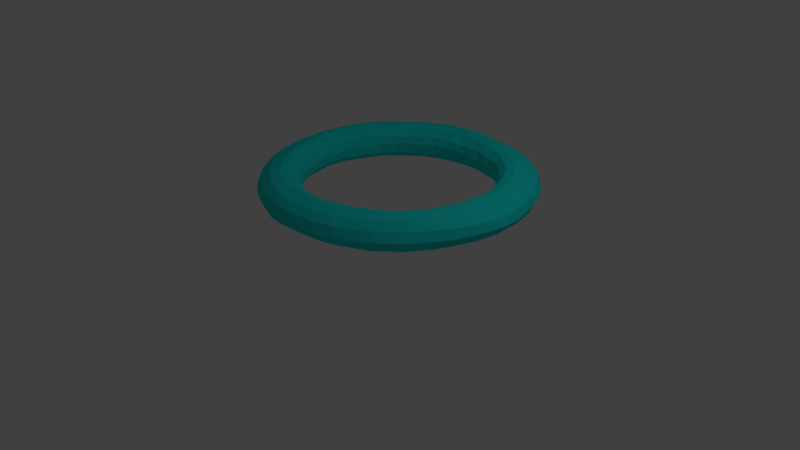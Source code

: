 # Source: hookshot_target.blend  (saved by Blender 2.78.0; exported with 4.5.12 LTS)
import bpy
from mathutils import Matrix  # noqa: F401  (used for matrix-valued properties, if any)

bpy.ops.wm.read_factory_settings(use_empty=True)
scene = bpy.context.scene
scene.name = 'Scene'

# ---- collections
col_collection_1 = bpy.data.collections.new('Collection 1'); scene.collection.children.link(col_collection_1)

# ---- materials (node trees are filled in below, after node groups)
mat_hookshot_target_cyan = bpy.data.materials.new('Hookshot Target Cyan')
mat_hookshot_target_cyan.alpha_threshold = 0.0
mat_hookshot_target_cyan.use_transparent_shadow = False
mat_hookshot_target_cyan.diffuse_color = (0.01353, 0.8, 0.7665, 1.0)
mat_hookshot_target_cyan.roughness = 0.5

# ---- material node trees

# ---- world
world_world = bpy.data.worlds.new('World'); scene.world = world_world
world_world.color = (0.05088, 0.05088, 0.05088)
world_world.use_sun_shadow = False
world_world.sun_shadow_jitter_overblur = 0.0
world_world.cycles.sampling_method = 'MANUAL'

# ---- cameras
cam_camera = bpy.data.cameras.new('Camera')
cam_camera.clip_end = 100.0
cam_camera.lens = 35.0
cam_camera.sensor_width = 32.0
cam_camera.sensor_height = 18.0
cam_camera.ortho_scale = 7.314
cam_camera.dof.focus_distance = 0.0
cam_camera.dof.aperture_fstop = 128.0

# ---- lights
light_lamp = bpy.data.lights.new('Lamp', 'POINT')
light_lamp.transmission_factor = 0.0
light_lamp.cutoff_distance = 30.0
light_lamp.energy = 100.0
light_lamp.shadow_buffer_clip_start = 1.001
light_lamp.shadow_soft_size = 0.1
light_lamp.shadow_maximum_resolution = 0.006
light_lamp.use_absolute_resolution = True

# ---- meshes
me_torus = bpy.data.meshes.new('Torus')
me_torus.from_pydata([(1.371, 0.154, 0.7173), (1.347, 0.2159, 0.7798), (1.254, 0.2172, 0.8482), (1.142, 0.2709, 0.8719), (1.075, 0.1923, 0.852), (1.022, 0.2088, 0.7809), (1.015, 0.175, 0.7129), (1.031, 0.2237, 0.6485), (1.079, 0.1632, 0.5923), (1.136, 0.1284, 0.5778), (1.262, 0.1947, 0.6063), (1.326, 0.09395, 0.6507), (1.363, 0.2794, 0.718), (1.005, 0.2981, 0.7228), (1.049, 0.3211, 0.597), (1.314, 0.3304, 0.6528), (1.336, 0.4048, 0.7227), (1.306, 0.4145, 0.7952), (1.209, 0.4525, 0.8519), (1.058, 0.3459, 0.8554), (0.9954, 0.3957, 0.7994), (0.9925, 0.3671, 0.665), (1.087, 0.4222, 0.5754), (1.217, 0.4469, 0.6058), (1.28, 0.5713, 0.7246), (1.253, 0.5606, 0.7992), (1.079, 0.5505, 0.8731), (0.9927, 0.515, 0.8515), (0.9682, 0.412, 0.7301), (1.256, 0.539, 0.6522), (1.193, 0.7459, 0.7248), (1.142, 0.7704, 0.7976), (1.124, 0.6641, 0.8535), (0.9085, 0.5853, 0.8168), (0.8755, 0.5829, 0.7327), (0.8963, 0.5732, 0.6538), (0.9255, 0.6086, 0.5918), (0.8948, 0.7742, 0.5753), (1.077, 0.7198, 0.5974), (1.132, 0.7764, 0.6529), (1.145, 0.8216, 0.7254), (1.004, 0.8465, 0.8446), (0.8691, 0.819, 0.87), (0.8917, 0.6828, 0.8579), (0.9993, 0.8435, 0.6033), (1.04, 0.9455, 0.7276), (1.029, 0.9158, 0.7991), (0.7747, 0.7958, 0.8474), (0.7712, 0.7418, 0.8046), (0.7231, 0.7578, 0.7306), (0.7811, 0.726, 0.6534), (0.8357, 0.7464, 0.5896), (1.02, 0.9221, 0.6558), (0.9016, 1.065, 0.7313), (0.8727, 1.046, 0.8005), (0.7911, 1.005, 0.8486), (0.6684, 0.8238, 0.7977), (0.6592, 0.8181, 0.668), (0.7182, 0.8536, 0.5877), (0.8023, 0.9663, 0.5922), (0.8457, 1.068, 0.667), (0.7979, 1.133, 0.7301), (0.7227, 1.134, 0.7961), (0.6229, 0.982, 0.8705), (0.6514, 0.8925, 0.8537), (0.575, 0.8503, 0.7289), (0.6371, 0.9613, 0.5745), (0.6807, 1.19, 0.7255), (0.6015, 1.116, 0.8415), (0.5256, 0.9463, 0.8535), (0.5032, 0.895, 0.7852), (0.4908, 0.8925, 0.6679), (0.5408, 0.9307, 0.5941), (0.5884, 1.115, 0.6025), (0.6507, 1.169, 0.6547), (0.5221, 1.246, 0.7209), (0.5434, 1.208, 0.7909), (0.401, 0.9086, 0.7252), (0.4614, 1.225, 0.6503), (0.3874, 1.276, 0.7165), (0.3102, 1.258, 0.7782), (0.3003, 1.166, 0.8462), (0.2686, 1.048, 0.876), (0.3146, 0.9894, 0.8586), (0.3408, 0.9358, 0.795), (0.2751, 0.9414, 0.651), (0.3078, 0.9847, 0.5938), (0.2479, 1.057, 0.5774), (0.3656, 1.164, 0.5971), (0.2508, 1.289, 0.7168), (0.1189, 0.9983, 0.8623), (0.1419, 0.9387, 0.7866), (0.2195, 0.9275, 0.7245), (0.1675, 0.9784, 0.5994), (0.1601, 1.187, 0.6045), (0.2372, 1.259, 0.6498), (0.07234, 1.281, 0.7233), (0.06844, 1.25, 0.792), (0.01914, 1.177, 0.8431), (-0.01734, 1.046, 0.8739), (0.05963, 0.9161, 0.7354), (0.06561, 0.9363, 0.6347), (0.08042, 1.254, 0.6547), (-0.09428, 1.249, 0.7296), (-0.1116, 1.209, 0.7972), (-0.1106, 0.9308, 0.8554), (-0.02987, 0.9048, 0.7885), (-0.05344, 0.9403, 0.5945), (-0.1479, 0.9886, 0.5744), (-0.1198, 1.114, 0.5989), (-0.1332, 1.21, 0.6674), (-0.1763, 1.222, 0.7301), (-0.1221, 1.13, 0.8511), (-0.09752, 0.869, 0.7374), (-0.1142, 0.8896, 0.6307), (-0.3311, 1.149, 0.7256), (-0.3203, 1.125, 0.7976), (-0.3521, 1.028, 0.8442), (-0.2579, 0.9252, 0.8761), (-0.1386, 0.8629, 0.7997), (-0.2233, 0.8824, 0.5874), (-0.3324, 1.008, 0.5945), (-0.3185, 1.119, 0.6519), (-0.4634, 1.064, 0.7229), (-0.4422, 1.051, 0.7972), (-0.3218, 0.8123, 0.864), (-0.3109, 0.7416, 0.7914), (-0.2598, 0.7714, 0.7259), (-0.2505, 0.8088, 0.6367), (-0.3724, 0.8679, 0.5712), (-0.4341, 1.044, 0.6468), (-0.5928, 0.95, 0.7219), (-0.5821, 0.9282, 0.7972), (-0.5659, 0.843, 0.845), (-0.4565, 0.7652, 0.8773), (-0.376, 0.6679, 0.7364), (-0.3952, 0.6866, 0.6301), (-0.3741, 0.7691, 0.5839), (-0.5432, 0.8346, 0.5921), (-0.5724, 0.9242, 0.6449), (-0.6946, 0.826, 0.7223), (-0.6714, 0.8143, 0.7975), (-0.4481, 0.6715, 0.86), (-0.4496, 0.5894, 0.8025), (-0.4856, 0.6216, 0.5917), (-0.5641, 0.6713, 0.5717), (-0.6629, 0.8131, 0.6455), (-0.788, 0.6734, 0.7235), (-0.7827, 0.6091, 0.7984), (-0.7037, 0.6204, 0.855), (-0.6471, 0.536, 0.8757), (-0.5444, 0.5016, 0.8502), (-0.4599, 0.5502, 0.7254), (-0.4778, 0.5575, 0.6379), (-0.6803, 0.6545, 0.5923), (-0.7803, 0.617, 0.6493), (-0.8252, 0.5955, 0.7232), (-0.7619, 0.4554, 0.8546), (-0.5462, 0.3957, 0.8118), (-0.5352, 0.3834, 0.723), (-0.5641, 0.3642, 0.6312), (-0.5932, 0.4041, 0.5877), (-0.6863, 0.338, 0.5751), (-0.7753, 0.4565, 0.6013), (-0.8767, 0.4415, 0.721), (-0.8456, 0.434, 0.7957), (-0.7129, 0.304, 0.8754), (-0.6065, 0.2999, 0.8473), (-0.6156, 0.2774, 0.5977), (-0.8465, 0.4472, 0.6479), (-0.9104, 0.2584, 0.7164), (-0.8872, 0.2006, 0.7817), (-0.7885, 0.1859, 0.858), (-0.584, 0.1971, 0.7985), (-0.5699, 0.2185, 0.7231), (-0.5889, 0.1859, 0.6475), (-0.8013, 0.1891, 0.5946), (-0.878, 0.2432, 0.6456), (-0.9156, 0.1315, 0.7174), (-0.7009, 0.02527, 0.875), (-0.6197, 0.09373, 0.8478), (-0.5711, 0.1047, 0.7232), (-0.6218, 0.08036, 0.5998), (-0.7002, 0.003221, 0.5737), (-0.8737, 0.06264, 0.6493), (-0.9057, -0.001837, 0.7218), (-0.8763, -0.02078, 0.7919), (-0.802, -0.06529, 0.8434), (-0.5796, 0.06852, 0.7987), (-0.5809, 0.06235, 0.6482), (-0.7924, 0.01647, 0.59), (-0.873, -0.1737, 0.7275), (-0.8322, -0.2067, 0.7942), (-0.6021, -0.1178, 0.8662), (-0.5362, -0.1192, 0.7993), (-0.5203, -0.1052, 0.7231), (-0.5341, -0.1224, 0.6479), (-0.596, -0.1278, 0.5853), (-0.7257, -0.1845, 0.5891), (-0.8287, -0.2019, 0.6643), (-0.845, -0.2594, 0.7277), (-0.7305, -0.2918, 0.8432), (-0.6139, -0.2405, 0.8803), (-0.5886, -0.2797, 0.5739), (-0.7689, -0.4218, 0.7233), (-0.7574, -0.3871, 0.7919), (-0.5074, -0.3326, 0.8679), (-0.4344, -0.317, 0.7831), (-0.4369, -0.2822, 0.7217), (-0.4285, -0.3151, 0.6611), (-0.4957, -0.3065, 0.5922), (-0.6396, -0.432, 0.6043), (-0.7303, -0.4215, 0.6546), (-0.6741, -0.5718, 0.7185), (-0.6333, -0.5837, 0.7811), (-0.5748, -0.5169, 0.8527), (-0.4836, -0.4569, 0.8829), (-0.3615, -0.3902, 0.7191), (-0.6164, -0.5838, 0.6522), (-0.618, -0.6387, 0.7183), (-0.3764, -0.5052, 0.8662), (-0.3234, -0.4541, 0.7804), (-0.303, -0.4678, 0.6513), (-0.3415, -0.4865, 0.5951), (-0.3057, -0.592, 0.5799), (-0.4635, -0.6348, 0.6064), (-0.4931, -0.7519, 0.7224), (-0.4749, -0.7314, 0.7975), (-0.4079, -0.6882, 0.8585), (-0.3118, -0.6486, 0.8802), (-0.2379, -0.502, 0.7171), (-0.2383, -0.5568, 0.6036), (-0.4861, -0.7159, 0.6506), (-0.3455, -0.8525, 0.7241), (-0.3214, -0.8376, 0.8018), (-0.2359, -0.8021, 0.8575), (-0.237, -0.6034, 0.859), (-0.2023, -0.5489, 0.7893), (-0.1943, -0.5435, 0.6486), (-0.21, -0.7776, 0.5996), (-0.3214, -0.8261, 0.6486), (-0.2046, -0.9217, 0.7245), (-0.1923, -0.8973, 0.8022), (-0.09798, -0.7767, 0.8778), (-0.04747, -0.6891, 0.8523), (-0.008226, -0.6305, 0.7741), (-0.03732, -0.6039, 0.7132), (0.01216, -0.6391, 0.6477), (-0.02355, -0.667, 0.5973), (0.05616, -0.7527, 0.58), (-0.2027, -0.8866, 0.6486), (-0.04312, -0.9754, 0.7249), (0.02286, -0.959, 0.7992), (-0.044, -0.8793, 0.8567), (0.08859, -0.6434, 0.7125), (0.08907, -0.6933, 0.6031), (0.02682, -0.877, 0.6041), (-0.03943, -0.9463, 0.6509), (0.07276, -0.9968, 0.7269), (0.1529, -0.9194, 0.8474), (0.1697, -0.8088, 0.8755), (0.1612, -0.7242, 0.8509), (0.1614, -0.6633, 0.7744), (0.1617, -0.6691, 0.6481), (0.08547, -0.9677, 0.655), (0.2402, -1.005, 0.7306), (0.2168, -0.9771, 0.8001), (0.2472, -0.6522, 0.7164), (0.2488, -0.7071, 0.5959), (0.2635, -0.8518, 0.5917), (0.2951, -0.9702, 0.6659), (0.3762, -0.9937, 0.73), (0.4546, -0.949, 0.7982), (0.41, -0.8914, 0.852), (0.4697, -0.7698, 0.8717), (0.3664, -0.7129, 0.8531), (0.3221, -0.6607, 0.7887), (0.2897, -0.6627, 0.6496), (0.3848, -0.7559, 0.5744), (0.5046, -0.9665, 0.7257), (0.5581, -0.861, 0.8455), (0.5159, -0.671, 0.8525), (0.5177, -0.606, 0.7842), (0.4641, -0.6083, 0.7232), (0.502, -0.6101, 0.6635), (0.5112, -0.662, 0.589), (0.5514, -0.8172, 0.5963), (0.504, -0.9296, 0.6521), (0.6641, -0.9092, 0.7239), (0.6436, -0.8865, 0.798), (0.5946, -0.5595, 0.7289), (0.6628, -0.6649, 0.5765), (0.644, -0.882, 0.6487), (0.8359, -0.8179, 0.7246), (0.8742, -0.7484, 0.7989), (0.7958, -0.7219, 0.8536), (0.7936, -0.6022, 0.8713), (0.713, -0.5676, 0.8542), (0.6994, -0.5177, 0.8007), (0.6501, -0.5426, 0.6554), (0.7417, -0.5283, 0.5972), (0.814, -0.7143, 0.6061), (0.8265, -0.791, 0.6515), (0.9398, -0.7439, 0.7258), (0.9309, -0.6132, 0.8528), (0.8397, -0.4538, 0.8467), (0.7419, -0.4618, 0.7471), (0.7582, -0.4602, 0.6599), (0.9701, -0.6744, 0.6548), (1.031, -0.6626, 0.7263), (1.041, -0.6014, 0.7999), (0.9851, -0.4239, 0.8699), (0.7944, -0.4404, 0.8051), (0.9325, -0.439, 0.5784), (1.006, -0.5443, 0.6072), (1.113, -0.5683, 0.726), (1.039, -0.5009, 0.8551), (0.8968, -0.3203, 0.7997), (0.8673, -0.3246, 0.7348), (0.8938, -0.2982, 0.6666), (0.9045, -0.3623, 0.5963), (1.121, -0.4958, 0.6534), (1.188, -0.4628, 0.726), (1.174, -0.4327, 0.8011), (1.148, -0.3225, 0.8513), (0.9776, -0.2722, 0.8509), (0.9356, -0.2176, 0.7243), (1.117, -0.3378, 0.5986), (1.268, -0.3144, 0.7244), (1.245, -0.3077, 0.8001), (1.103, -0.1509, 0.8699), (0.9573, -0.2083, 0.7979), (0.9939, -0.1217, 0.6457), (1.023, -0.1663, 0.5907), (1.096, -0.1486, 0.5759), (1.221, -0.3207, 0.6491), (1.331, -0.1365, 0.7225), (1.311, -0.1342, 0.7962), (1.248, -0.07968, 0.8426), (1.048, -0.06361, 0.8525), (1.009, -0.02353, 0.7896), (0.9975, -0.03465, 0.7011), (1.067, -0.02315, 0.5922), (1.224, -0.03169, 0.5981), (1.297, -0.1034, 0.6482), (1.363, 0.02649, 0.7207), (1.338, 0.004951, 0.7916), (1.026, 0.0113, 0.6399)], [], [(12, 1, 0), (13, 7, 6), (14, 9, 8), (10, 15, 11), (3, 19, 4), (23, 15, 10), (25, 18, 17), (27, 20, 19), (20, 28, 13), (28, 21, 13), (23, 29, 15), (32, 26, 18), (40, 31, 30), (43, 33, 27), (37, 44, 38), (39, 40, 30), (46, 41, 31), (44, 52, 39), (55, 42, 41), (47, 56, 48), (37, 59, 44), (62, 55, 54), (55, 63, 42), (64, 56, 47), (65, 57, 49), (58, 66, 37), (66, 59, 37), (68, 63, 55), (70, 65, 56), (66, 73, 59), (76, 68, 62), (77, 71, 65), (84, 77, 70), (77, 85, 71), (88, 78, 73), (92, 85, 77), (93, 87, 86), (87, 94, 88), (99, 90, 82), (99, 105, 90), (106, 100, 91), (111, 104, 103), (104, 112, 98), (110, 111, 103), (118, 105, 99), (119, 113, 106), (118, 125, 105), (128, 120, 114), (129, 121, 108), (134, 125, 118), (129, 138, 121), (134, 142, 125), (143, 135, 126), (145, 138, 129), (153, 144, 136), (156, 148, 147), (157, 150, 149), (155, 156, 147), (157, 166, 150), (168, 162, 161), (172, 166, 157), (167, 173, 158), (175, 168, 160), (178, 171, 170), (187, 179, 172), (180, 188, 173), (188, 181, 173), (181, 189, 175), (189, 182, 175), (190, 184, 176), (192, 187, 186), (197, 183, 182), (200, 192, 191), (202, 193, 179), (197, 203, 183), (12, 0, 11, 15), (199, 200, 191), (205, 201, 192), (202, 206, 193), (210, 203, 197), (217, 209, 208), (211, 218, 212), (221, 217, 207), (230, 222, 217), (231, 224, 223), (225, 232, 218), (237, 230, 221), (230, 238, 222), (242, 235, 234), (239, 250, 240), (253, 243, 235), (255, 249, 248), (249, 256, 239), (258, 252, 251), (262, 254, 245), (254, 263, 247), (256, 264, 257), (266, 259, 252), (268, 249, 255), (276, 267, 262), (267, 277, 263), (268, 278, 249), (278, 269, 249), (270, 271, 265), (279, 272, 271), (274, 281, 275), (285, 278, 268), (289, 280, 272), (285, 291, 278), (291, 286, 278), (286, 292, 287), (298, 290, 282), (290, 299, 284), (300, 291, 285), (303, 294, 293), (294, 304, 295), (296, 305, 297), (298, 306, 290), (307, 300, 299), (310, 304, 294), (304, 311, 296), (311, 305, 296), (305, 312, 298), (312, 306, 298), (300, 313, 291), (308, 309, 303), (310, 316, 304), (316, 311, 304), (320, 313, 300), (325, 317, 305), (326, 319, 318), (327, 321, 314), (329, 324, 323), (324, 330, 311), (331, 326, 317), (326, 332, 319), (334, 327, 313), (327, 335, 321), (330, 339, 325), (341, 332, 326), (342, 334, 333), (347, 342, 332), (9, 343, 334), (8, 9, 342), (9, 10, 343), (10, 11, 343), (5, 13, 6), (7, 14, 8), (17, 1, 12, 16), (2, 1, 17, 18), (5, 4, 19, 20), (2, 18, 3), (10, 9, 22, 23), (5, 20, 13), (13, 21, 7), (7, 21, 14), (14, 22, 9), (17, 16, 24, 25), (15, 16, 12), (27, 19, 3, 26), (18, 26, 3), (16, 15, 29, 24), (25, 24, 30, 31), (32, 18, 25, 31), (28, 20, 33, 34), (27, 33, 20), (21, 28, 34, 35), (36, 14, 21, 35), (22, 14, 36, 37), (38, 23, 22, 37), (29, 23, 38, 39), (30, 24, 29, 39), (26, 32, 41, 42), (31, 41, 32), (43, 27, 26, 42), (46, 31, 40, 45), (38, 44, 39), (48, 33, 43, 47), (42, 47, 43), (34, 33, 48, 49), (50, 35, 34, 49), (51, 36, 35, 50), (40, 39, 52, 45), (36, 51, 37), (54, 46, 45, 53), (41, 46, 54, 55), (51, 50, 57, 58), (48, 56, 49), (49, 57, 50), (52, 44, 59, 60), (51, 58, 37), (45, 52, 60, 53), (54, 53, 61, 62), (47, 42, 63, 64), (70, 56, 64, 69), (56, 65, 49), (60, 61, 53), (61, 67, 62), (62, 68, 55), (63, 69, 64), (58, 57, 71, 72), (65, 71, 57), (74, 60, 59, 73), (58, 72, 66), (61, 60, 74, 67), (76, 62, 67, 75), (67, 74, 78, 75), (70, 77, 65), (73, 78, 74), (76, 75, 79, 80), (81, 68, 76, 80), (82, 63, 68, 81), (69, 63, 82, 83), (70, 69, 83, 84), (86, 72, 71, 85), (87, 66, 72, 86), (73, 66, 87, 88), (91, 84, 83, 90), (78, 79, 75), (79, 89, 80), (82, 90, 83), (92, 77, 84, 91), (95, 78, 88, 94), (85, 93, 86), (79, 78, 95, 89), (97, 80, 89, 96), (81, 80, 97, 98), (99, 82, 81, 98), (101, 85, 92, 100), (91, 100, 92), (89, 95, 102, 96), (85, 101, 93), (94, 102, 95), (97, 96, 103, 104), (106, 91, 90, 105), (97, 104, 98), (87, 93, 107, 108), (101, 107, 93), (94, 87, 108, 109), (102, 94, 109, 110), (103, 96, 102, 110), (114, 101, 100, 113), (98, 112, 99), (106, 113, 100), (116, 104, 111, 115), (101, 114, 107), (112, 104, 116, 117), (118, 99, 112, 117), (110, 109, 121, 122), (105, 119, 106), (114, 120, 107), (107, 120, 108), (108, 121, 109), (111, 110, 122, 115), (116, 115, 123, 124), (119, 105, 125, 126), (116, 124, 117), (127, 113, 119, 126), (114, 113, 127, 128), (123, 115, 122, 130), (120, 129, 108), (121, 130, 122), (124, 123, 131, 132), (117, 124, 132, 133), (118, 117, 133, 134), (128, 127, 135, 136), (126, 135, 127), (137, 120, 128, 136), (130, 121, 138, 139), (120, 137, 129), (131, 123, 130, 139), (132, 131, 140, 141), (126, 125, 142, 143), (132, 141, 133), (129, 137, 144, 145), (136, 144, 137), (140, 131, 139, 146), (138, 146, 139), (141, 140, 147, 148), (149, 133, 141, 148), (150, 134, 133, 149), (142, 134, 150, 151), (153, 136, 135, 152), (142, 151, 143), (143, 152, 135), (146, 138, 154, 155), (145, 154, 138), (147, 140, 146, 155), (152, 143, 158, 159), (148, 157, 149), (151, 158, 143), (160, 153, 152, 159), (161, 144, 153, 160), (162, 145, 144, 161), (163, 154, 145, 162), (165, 148, 156, 164), (154, 163, 155), (167, 151, 150, 166), (148, 165, 157), (156, 155, 169, 164), (151, 167, 158), (160, 168, 161), (163, 169, 155), (165, 164, 170, 171), (172, 157, 165, 171), (174, 159, 158, 173), (160, 159, 174, 175), (169, 163, 176, 177), (162, 176, 163), (164, 169, 177, 170), (167, 166, 179, 180), (172, 179, 166), (183, 162, 168, 182), (167, 180, 173), (173, 181, 174), (174, 181, 175), (175, 182, 168), (178, 170, 177, 184), (162, 183, 176), (176, 184, 177), (186, 171, 178, 185), (187, 172, 171, 186), (186, 185, 191, 192), (183, 190, 176), (184, 185, 178), (188, 180, 193, 194), (179, 193, 180), (181, 188, 194, 195), (189, 181, 195, 196), (197, 182, 189, 196), (199, 184, 190, 198), (183, 198, 190), (185, 184, 199, 191), (179, 187, 201, 202), (192, 201, 187), (205, 192, 200, 204), (183, 203, 198), (207, 194, 193, 206), (208, 195, 194, 207), (196, 195, 208, 209), (197, 196, 209, 210), (212, 199, 198, 211), (203, 211, 198), (200, 199, 212, 204), (205, 204, 213, 214), (201, 205, 214, 215), (202, 201, 215, 216), (213, 204, 212, 218), (202, 216, 206), (207, 217, 208), (207, 206, 220, 221), (213, 219, 214), (216, 220, 206), (223, 210, 209, 222), (217, 222, 209), (203, 210, 223, 224), (225, 211, 203, 224), (227, 214, 219, 226), (211, 225, 218), (218, 219, 213), (228, 215, 214, 227), (229, 216, 215, 228), (219, 218, 232, 226), (216, 229, 220), (221, 230, 217), (222, 231, 223), (227, 226, 233, 234), (235, 228, 227, 234), (221, 220, 236, 237), (228, 235, 229), (229, 236, 220), (232, 225, 239, 240), (222, 238, 231), (224, 239, 225), (233, 226, 232, 240), (234, 233, 241, 242), (236, 229, 243, 244), (235, 243, 229), (237, 236, 244, 245), (246, 230, 237, 245), (238, 230, 246, 247), (248, 231, 238, 247), (224, 231, 248, 249), (241, 233, 240, 250), (224, 249, 239), (242, 241, 251, 252), (253, 235, 242, 252), (250, 239, 256, 257), (245, 254, 246), (246, 254, 247), (247, 255, 248), (251, 241, 250, 257), (243, 253, 259, 260), (252, 259, 253), (244, 243, 260, 261), (245, 244, 261, 262), (258, 251, 257, 264), (247, 263, 255), (252, 258, 265, 266), (264, 256, 269, 270), (262, 267, 254), (254, 267, 263), (263, 268, 255), (249, 269, 256), (265, 258, 264, 270), (266, 265, 271, 272), (273, 259, 266, 272), (274, 260, 259, 273), (261, 260, 274, 275), (262, 261, 275, 276), (282, 276, 275, 281), (263, 277, 268), (272, 280, 273), (273, 280, 274), (283, 267, 276, 282), (277, 267, 283, 284), (268, 277, 284, 285), (287, 270, 269, 286), (278, 286, 269), (279, 271, 270, 287), (272, 279, 288, 289), (288, 279, 287, 292), (282, 290, 283), (283, 290, 284), (289, 288, 293, 294), (295, 280, 289, 294), (296, 274, 280, 295), (281, 274, 296, 297), (282, 281, 297, 298), (285, 284, 299, 300), (292, 286, 301, 302), (291, 301, 286), (293, 288, 292, 302), (299, 290, 306, 307), (295, 304, 296), (297, 305, 298), (303, 293, 302, 308), (301, 308, 302), (294, 303, 309, 310), (301, 291, 313, 314), (318, 306, 312, 317), (301, 314, 308), (309, 315, 310), (305, 317, 312), (307, 306, 318, 319), (320, 300, 307, 319), (309, 308, 321, 315), (314, 321, 308), (323, 310, 315, 322), (316, 310, 323, 324), (323, 322, 328, 329), (316, 324, 311), (311, 325, 305), (317, 326, 318), (313, 327, 314), (321, 322, 315), (333, 320, 319, 332), (311, 330, 325), (325, 331, 317), (313, 320, 333, 334), (322, 321, 335, 328), (337, 329, 328, 336), (324, 329, 337, 338), (331, 325, 339, 340), (324, 338, 330), (341, 326, 331, 340), (344, 335, 327, 343), (332, 342, 333), (334, 343, 327), (328, 335, 344, 336), (337, 336, 345, 346), (345, 336, 344, 11), (337, 346, 338), (341, 347, 332), (342, 9, 334), (343, 11, 344), (346, 345, 0, 1), (2, 338, 346, 1), (330, 338, 2, 3), (339, 330, 3, 4), (340, 339, 4, 5), (6, 341, 340, 5), (347, 341, 6, 7), (8, 342, 347, 7), (11, 0, 345)])
me_torus.materials.append(mat_hookshot_target_cyan)
me_torus.use_remesh_preserve_volume = False
me_torus.use_remesh_preserve_attributes = False
me_torus.use_mirror_vertex_groups = False
me_torus.update()
me_circle = bpy.data.meshes.new('Circle')
me_circle.from_pydata([(0.0, 1.0, 0.0), (-0.1951, 0.9808, 0.0), (-0.3827, 0.9239, 0.0), (-0.5556, 0.8315, 0.0), (-0.7071, 0.7071, 0.0), (-0.8315, 0.5556, 0.0), (-0.9239, 0.3827, 0.0), (-0.9808, 0.1951, 0.0), (-1.0, 7.55e-08, 0.0), (-0.9808, -0.1951, 0.0), (-0.9239, -0.3827, 0.0), (-0.8315, -0.5556, 0.0), (-0.7071, -0.7071, 0.0), (-0.5556, -0.8315, 0.0), (-0.3827, -0.9239, 0.0), (-0.1951, -0.9808, 0.0), (3.258e-07, -1.0, 0.0), (0.1951, -0.9808, 0.0), (0.3827, -0.9239, 0.0), (0.5556, -0.8315, 0.0), (0.7071, -0.7071, 0.0), (0.8315, -0.5556, 0.0), (0.9239, -0.3827, 0.0), (0.9808, -0.1951, 0.0), (1.0, 9.656e-07, 0.0), (0.9808, 0.1951, 0.0), (0.9239, 0.3827, 0.0), (0.8315, 0.5556, 0.0), (0.7071, 0.7071, 0.0), (0.5556, 0.8315, 0.0), (0.3827, 0.9239, 0.0), (0.1951, 0.9808, 0.0)], [(1, 0), (2, 1), (3, 2), (4, 3), (5, 4), (6, 5), (7, 6), (8, 7), (9, 8), (10, 9), (11, 10), (12, 11), (13, 12), (14, 13), (15, 14), (16, 15), (17, 16), (18, 17), (19, 18), (20, 19), (21, 20), (22, 21), (23, 22), (24, 23), (25, 24), (26, 25), (27, 26), (28, 27), (29, 28), (30, 29), (31, 30), (0, 31)], [])
me_circle.use_remesh_preserve_volume = False
me_circle.use_remesh_preserve_attributes = False
me_circle.use_mirror_vertex_groups = False
me_circle.update()

# ---- objects
ob_torus = bpy.data.objects.new('Torus', me_torus)
ob_circle = bpy.data.objects.new('Circle', me_circle)
ob_lamp = bpy.data.objects.new('Lamp', light_lamp)
ob_camera = bpy.data.objects.new('Camera', cam_camera)

# ---- transforms, parenting, visibility, modifiers, constraints
ob_torus.location = (0.0, 0.0, 0.0)
ob_torus.scale = (1.5, 1.5, 1.5)
ob_torus.lineart.crease_threshold = 0.0
ob_circle.location = (0.0, 0.0, 0.0)
ob_circle.lineart.crease_threshold = 0.0
ob_lamp.location = (4.076, 1.005, 5.904)
ob_lamp.rotation_euler = (0.6503, 0.05522, 1.866)
ob_lamp.lock_rotations_4d = False
ob_lamp.empty_display_type = 'ARROWS'
ob_lamp.color = (0.0, 0.0, 0.0, 0.0)
ob_lamp.lineart.crease_threshold = 0.0
ob_camera.location = (7.481, -6.508, 5.344)
ob_camera.rotation_euler = (1.109, 0.0, 0.8149)
ob_camera.lock_rotations_4d = False
ob_camera.empty_display_type = 'ARROWS'
ob_camera.color = (0.0, 0.0, 0.0, 0.0)
ob_camera.display_type = 'WIRE'
ob_camera.lineart.crease_threshold = 0.0

# ---- collection membership
col_collection_1.objects.link(ob_torus)
col_collection_1.objects.link(ob_circle)
col_collection_1.objects.link(ob_lamp)
col_collection_1.objects.link(ob_camera)

# ---- scene / render settings (as saved in the file)
scene.camera = ob_camera
scene.frame_start = 1; scene.frame_end = 250; scene.frame_set(1)
scene.render.engine = 'BLENDER_EEVEE_NEXT'
scene.render.resolution_percentage = 50
scene.render.dither_intensity = 0.0
scene.cycles.use_denoising = False
scene.cycles.samples = 128
scene.cycles.sampling_pattern = 'TABULATED_SOBOL'
scene.cycles.light_sampling_threshold = 0.0
scene.cycles.use_adaptive_sampling = False
scene.cycles.use_light_tree = False
scene.cycles.blur_glossy = 0.0
scene.cycles.sample_clamp_indirect = 0.0
scene.view_settings.view_transform = 'Standard'
bpy.context.view_layer.update()
